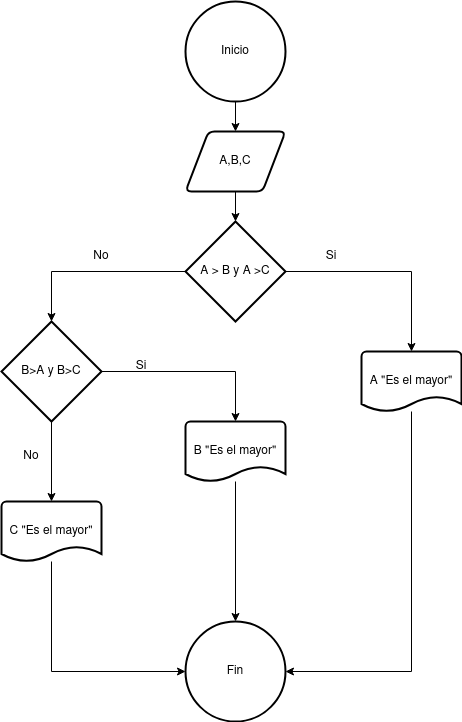

The diagram above was exported from draw.io. Its source (the exported page's mxGraphModel, read from the mxfile embedded in the PNG):
<mxGraphModel dx="1674" dy="795" grid="1" gridSize="10" guides="1" tooltips="1" connect="1" arrows="1" fold="1" page="1" pageScale="1" pageWidth="827" pageHeight="1169" math="0" shadow="0">
  <root>
    <mxCell id="0" />
    <mxCell id="1" parent="0" />
    <mxCell id="5cV0dXl8chdTqEvrDO6Z-3" style="edgeStyle=orthogonalEdgeStyle;rounded=0;orthogonalLoop=1;jettySize=auto;html=1;exitX=0.5;exitY=1;exitDx=0;exitDy=0;exitPerimeter=0;entryX=0.5;entryY=0;entryDx=0;entryDy=0;" edge="1" parent="1" source="5cV0dXl8chdTqEvrDO6Z-1" target="5cV0dXl8chdTqEvrDO6Z-2">
      <mxGeometry relative="1" as="geometry" />
    </mxCell>
    <mxCell id="5cV0dXl8chdTqEvrDO6Z-1" value="Inicio" style="strokeWidth=2;html=1;shape=mxgraph.flowchart.start_2;whiteSpace=wrap;" vertex="1" parent="1">
      <mxGeometry x="364" y="40" width="100" height="100" as="geometry" />
    </mxCell>
    <mxCell id="5cV0dXl8chdTqEvrDO6Z-2" value="A,B,C" style="shape=parallelogram;html=1;strokeWidth=2;perimeter=parallelogramPerimeter;whiteSpace=wrap;rounded=1;arcSize=12;size=0.23;" vertex="1" parent="1">
      <mxGeometry x="364" y="170" width="100" height="60" as="geometry" />
    </mxCell>
    <mxCell id="5cV0dXl8chdTqEvrDO6Z-4" value="A &amp;gt; B y A &amp;gt;C" style="strokeWidth=2;html=1;shape=mxgraph.flowchart.decision;whiteSpace=wrap;" vertex="1" parent="1">
      <mxGeometry x="364" y="260" width="100" height="100" as="geometry" />
    </mxCell>
    <mxCell id="5cV0dXl8chdTqEvrDO6Z-5" style="edgeStyle=orthogonalEdgeStyle;rounded=0;orthogonalLoop=1;jettySize=auto;html=1;exitX=0.5;exitY=1;exitDx=0;exitDy=0;entryX=0.5;entryY=0;entryDx=0;entryDy=0;entryPerimeter=0;" edge="1" parent="1" source="5cV0dXl8chdTqEvrDO6Z-2" target="5cV0dXl8chdTqEvrDO6Z-4">
      <mxGeometry relative="1" as="geometry" />
    </mxCell>
    <mxCell id="5cV0dXl8chdTqEvrDO6Z-6" value="A &quot;Es el mayor&quot;" style="strokeWidth=2;html=1;shape=mxgraph.flowchart.document2;whiteSpace=wrap;size=0.25;" vertex="1" parent="1">
      <mxGeometry x="540" y="390" width="100" height="60" as="geometry" />
    </mxCell>
    <mxCell id="5cV0dXl8chdTqEvrDO6Z-7" style="edgeStyle=orthogonalEdgeStyle;rounded=0;orthogonalLoop=1;jettySize=auto;html=1;exitX=1;exitY=0.5;exitDx=0;exitDy=0;exitPerimeter=0;entryX=0.5;entryY=0;entryDx=0;entryDy=0;entryPerimeter=0;" edge="1" parent="1" source="5cV0dXl8chdTqEvrDO6Z-4" target="5cV0dXl8chdTqEvrDO6Z-6">
      <mxGeometry relative="1" as="geometry" />
    </mxCell>
    <mxCell id="5cV0dXl8chdTqEvrDO6Z-8" value="Si" style="text;html=1;strokeColor=none;fillColor=none;align=center;verticalAlign=middle;whiteSpace=wrap;rounded=0;" vertex="1" parent="1">
      <mxGeometry x="480" y="280" width="60" height="30" as="geometry" />
    </mxCell>
    <mxCell id="5cV0dXl8chdTqEvrDO6Z-9" value="B&amp;gt;A y B&amp;gt;C" style="strokeWidth=2;html=1;shape=mxgraph.flowchart.decision;whiteSpace=wrap;" vertex="1" parent="1">
      <mxGeometry x="180" y="360" width="100" height="100" as="geometry" />
    </mxCell>
    <mxCell id="5cV0dXl8chdTqEvrDO6Z-10" style="edgeStyle=orthogonalEdgeStyle;rounded=0;orthogonalLoop=1;jettySize=auto;html=1;exitX=0;exitY=0.5;exitDx=0;exitDy=0;exitPerimeter=0;entryX=0.5;entryY=0;entryDx=0;entryDy=0;entryPerimeter=0;" edge="1" parent="1" source="5cV0dXl8chdTqEvrDO6Z-4" target="5cV0dXl8chdTqEvrDO6Z-9">
      <mxGeometry relative="1" as="geometry" />
    </mxCell>
    <mxCell id="5cV0dXl8chdTqEvrDO6Z-11" value="No" style="text;html=1;strokeColor=none;fillColor=none;align=center;verticalAlign=middle;whiteSpace=wrap;rounded=0;" vertex="1" parent="1">
      <mxGeometry x="250" y="280" width="60" height="30" as="geometry" />
    </mxCell>
    <mxCell id="5cV0dXl8chdTqEvrDO6Z-12" value="C &quot;Es el mayor&quot;" style="strokeWidth=2;html=1;shape=mxgraph.flowchart.document2;whiteSpace=wrap;size=0.25;" vertex="1" parent="1">
      <mxGeometry x="180" y="540" width="100" height="60" as="geometry" />
    </mxCell>
    <mxCell id="5cV0dXl8chdTqEvrDO6Z-13" style="edgeStyle=orthogonalEdgeStyle;rounded=0;orthogonalLoop=1;jettySize=auto;html=1;exitX=0.5;exitY=1;exitDx=0;exitDy=0;exitPerimeter=0;entryX=0.5;entryY=0;entryDx=0;entryDy=0;entryPerimeter=0;" edge="1" parent="1" source="5cV0dXl8chdTqEvrDO6Z-9" target="5cV0dXl8chdTqEvrDO6Z-12">
      <mxGeometry relative="1" as="geometry" />
    </mxCell>
    <mxCell id="5cV0dXl8chdTqEvrDO6Z-14" value="No" style="text;html=1;strokeColor=none;fillColor=none;align=center;verticalAlign=middle;whiteSpace=wrap;rounded=0;" vertex="1" parent="1">
      <mxGeometry x="180" y="480" width="60" height="30" as="geometry" />
    </mxCell>
    <mxCell id="5cV0dXl8chdTqEvrDO6Z-15" value="B &quot;Es el mayor&quot;" style="strokeWidth=2;html=1;shape=mxgraph.flowchart.document2;whiteSpace=wrap;size=0.25;" vertex="1" parent="1">
      <mxGeometry x="364" y="460" width="100" height="60" as="geometry" />
    </mxCell>
    <mxCell id="5cV0dXl8chdTqEvrDO6Z-16" style="edgeStyle=orthogonalEdgeStyle;rounded=0;orthogonalLoop=1;jettySize=auto;html=1;exitX=1;exitY=0.5;exitDx=0;exitDy=0;exitPerimeter=0;entryX=0.5;entryY=0;entryDx=0;entryDy=0;entryPerimeter=0;" edge="1" parent="1" source="5cV0dXl8chdTqEvrDO6Z-9" target="5cV0dXl8chdTqEvrDO6Z-15">
      <mxGeometry relative="1" as="geometry" />
    </mxCell>
    <mxCell id="5cV0dXl8chdTqEvrDO6Z-17" value="Si" style="text;html=1;strokeColor=none;fillColor=none;align=center;verticalAlign=middle;whiteSpace=wrap;rounded=0;" vertex="1" parent="1">
      <mxGeometry x="290" y="390" width="60" height="30" as="geometry" />
    </mxCell>
    <mxCell id="5cV0dXl8chdTqEvrDO6Z-18" value="Fin" style="strokeWidth=2;html=1;shape=mxgraph.flowchart.start_2;whiteSpace=wrap;" vertex="1" parent="1">
      <mxGeometry x="364" y="660" width="100" height="100" as="geometry" />
    </mxCell>
    <mxCell id="5cV0dXl8chdTqEvrDO6Z-19" style="edgeStyle=orthogonalEdgeStyle;rounded=0;orthogonalLoop=1;jettySize=auto;html=1;entryX=0.5;entryY=0;entryDx=0;entryDy=0;entryPerimeter=0;" edge="1" parent="1" source="5cV0dXl8chdTqEvrDO6Z-15" target="5cV0dXl8chdTqEvrDO6Z-18">
      <mxGeometry relative="1" as="geometry" />
    </mxCell>
    <mxCell id="5cV0dXl8chdTqEvrDO6Z-20" style="edgeStyle=orthogonalEdgeStyle;rounded=0;orthogonalLoop=1;jettySize=auto;html=1;entryX=0;entryY=0.5;entryDx=0;entryDy=0;entryPerimeter=0;" edge="1" parent="1" source="5cV0dXl8chdTqEvrDO6Z-12" target="5cV0dXl8chdTqEvrDO6Z-18">
      <mxGeometry relative="1" as="geometry">
        <Array as="points">
          <mxPoint x="230" y="710" />
        </Array>
      </mxGeometry>
    </mxCell>
    <mxCell id="5cV0dXl8chdTqEvrDO6Z-21" style="edgeStyle=orthogonalEdgeStyle;rounded=0;orthogonalLoop=1;jettySize=auto;html=1;entryX=1;entryY=0.5;entryDx=0;entryDy=0;entryPerimeter=0;" edge="1" parent="1" source="5cV0dXl8chdTqEvrDO6Z-6" target="5cV0dXl8chdTqEvrDO6Z-18">
      <mxGeometry relative="1" as="geometry">
        <Array as="points">
          <mxPoint x="590" y="710" />
        </Array>
      </mxGeometry>
    </mxCell>
  </root>
</mxGraphModel>